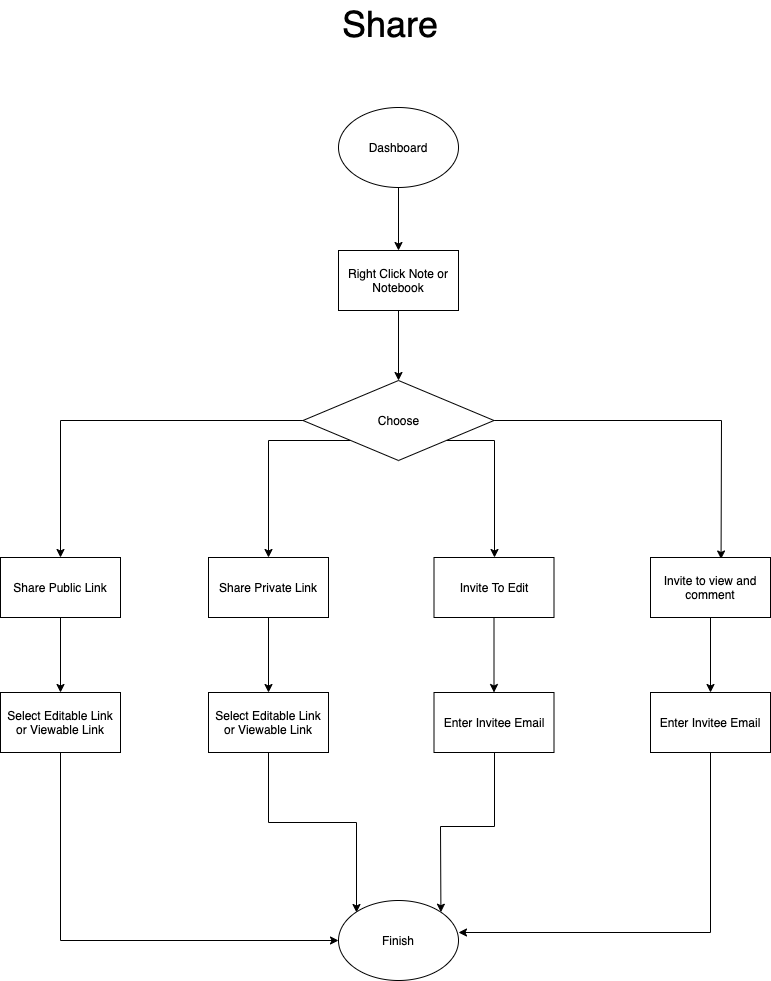

The diagram above was exported from draw.io. Its source (the exported page's mxGraphModel, read from the mxfile embedded in the PNG):
<mxGraphModel dx="3252" dy="887" grid="1" gridSize="13" guides="1" tooltips="1" connect="1" arrows="1" fold="1" page="1" pageScale="1" pageWidth="1600" pageHeight="2000" math="0" shadow="0">
  <root>
    <mxCell id="0" />
    <mxCell id="1" parent="0" />
    <mxCell id="LLeFbLI5XNArsomoLoGW-13" style="edgeStyle=orthogonalEdgeStyle;rounded=0;orthogonalLoop=1;jettySize=auto;html=1;entryX=0.5;entryY=0;entryDx=0;entryDy=0;" parent="1" source="LLeFbLI5XNArsomoLoGW-1" target="LLeFbLI5XNArsomoLoGW-6" edge="1">
      <mxGeometry relative="1" as="geometry" />
    </mxCell>
    <mxCell id="LLeFbLI5XNArsomoLoGW-1" value="Dashboard" style="ellipse;whiteSpace=wrap;html=1;" parent="1" vertex="1">
      <mxGeometry x="-975" y="169" width="120" height="80" as="geometry" />
    </mxCell>
    <mxCell id="LLeFbLI5XNArsomoLoGW-15" style="edgeStyle=orthogonalEdgeStyle;rounded=0;orthogonalLoop=1;jettySize=auto;html=1;exitX=0;exitY=0.5;exitDx=0;exitDy=0;entryX=0.5;entryY=0;entryDx=0;entryDy=0;" parent="1" source="LLeFbLI5XNArsomoLoGW-2" target="LLeFbLI5XNArsomoLoGW-3" edge="1">
      <mxGeometry relative="1" as="geometry" />
    </mxCell>
    <mxCell id="LLeFbLI5XNArsomoLoGW-16" style="edgeStyle=orthogonalEdgeStyle;rounded=0;orthogonalLoop=1;jettySize=auto;html=1;exitX=0;exitY=1;exitDx=0;exitDy=0;" parent="1" source="LLeFbLI5XNArsomoLoGW-2" target="LLeFbLI5XNArsomoLoGW-4" edge="1">
      <mxGeometry relative="1" as="geometry">
        <Array as="points">
          <mxPoint x="-1045" y="502" />
        </Array>
      </mxGeometry>
    </mxCell>
    <mxCell id="LLeFbLI5XNArsomoLoGW-17" style="edgeStyle=orthogonalEdgeStyle;rounded=0;orthogonalLoop=1;jettySize=auto;html=1;exitX=1;exitY=0.5;exitDx=0;exitDy=0;entryX=0.588;entryY=0.025;entryDx=0;entryDy=0;entryPerimeter=0;" parent="1" source="LLeFbLI5XNArsomoLoGW-2" target="LLeFbLI5XNArsomoLoGW-7" edge="1">
      <mxGeometry relative="1" as="geometry" />
    </mxCell>
    <mxCell id="LLeFbLI5XNArsomoLoGW-18" style="edgeStyle=orthogonalEdgeStyle;rounded=0;orthogonalLoop=1;jettySize=auto;html=1;exitX=1;exitY=1;exitDx=0;exitDy=0;" parent="1" source="LLeFbLI5XNArsomoLoGW-2" target="LLeFbLI5XNArsomoLoGW-5" edge="1">
      <mxGeometry relative="1" as="geometry">
        <Array as="points">
          <mxPoint x="-819" y="502" />
        </Array>
      </mxGeometry>
    </mxCell>
    <mxCell id="LLeFbLI5XNArsomoLoGW-2" value="Choose" style="rhombus;whiteSpace=wrap;html=1;" parent="1" vertex="1">
      <mxGeometry x="-1010.5" y="442" width="191" height="80" as="geometry" />
    </mxCell>
    <mxCell id="LLeFbLI5XNArsomoLoGW-30" style="edgeStyle=orthogonalEdgeStyle;rounded=0;orthogonalLoop=1;jettySize=auto;html=1;" parent="1" source="LLeFbLI5XNArsomoLoGW-3" target="LLeFbLI5XNArsomoLoGW-25" edge="1">
      <mxGeometry relative="1" as="geometry" />
    </mxCell>
    <mxCell id="LLeFbLI5XNArsomoLoGW-3" value="Share Public Link" style="rounded=0;whiteSpace=wrap;html=1;" parent="1" vertex="1">
      <mxGeometry x="-1313" y="619" width="120" height="60" as="geometry" />
    </mxCell>
    <mxCell id="LLeFbLI5XNArsomoLoGW-29" style="edgeStyle=orthogonalEdgeStyle;rounded=0;orthogonalLoop=1;jettySize=auto;html=1;entryX=0.5;entryY=0;entryDx=0;entryDy=0;" parent="1" source="LLeFbLI5XNArsomoLoGW-4" target="LLeFbLI5XNArsomoLoGW-28" edge="1">
      <mxGeometry relative="1" as="geometry" />
    </mxCell>
    <mxCell id="LLeFbLI5XNArsomoLoGW-4" value="Share Private Link" style="rounded=0;whiteSpace=wrap;html=1;" parent="1" vertex="1">
      <mxGeometry x="-1105" y="619" width="120" height="60" as="geometry" />
    </mxCell>
    <mxCell id="LLeFbLI5XNArsomoLoGW-19" style="edgeStyle=orthogonalEdgeStyle;rounded=0;orthogonalLoop=1;jettySize=auto;html=1;" parent="1" source="LLeFbLI5XNArsomoLoGW-5" target="LLeFbLI5XNArsomoLoGW-8" edge="1">
      <mxGeometry relative="1" as="geometry" />
    </mxCell>
    <mxCell id="LLeFbLI5XNArsomoLoGW-5" value="Invite To Edit" style="rounded=0;whiteSpace=wrap;html=1;" parent="1" vertex="1">
      <mxGeometry x="-879.5" y="619" width="120" height="60" as="geometry" />
    </mxCell>
    <mxCell id="LLeFbLI5XNArsomoLoGW-14" style="edgeStyle=orthogonalEdgeStyle;rounded=0;orthogonalLoop=1;jettySize=auto;html=1;" parent="1" source="LLeFbLI5XNArsomoLoGW-6" target="LLeFbLI5XNArsomoLoGW-2" edge="1">
      <mxGeometry relative="1" as="geometry" />
    </mxCell>
    <mxCell id="LLeFbLI5XNArsomoLoGW-6" value="Right Click Note or Notebook" style="rounded=0;whiteSpace=wrap;html=1;" parent="1" vertex="1">
      <mxGeometry x="-975" y="312" width="120" height="60" as="geometry" />
    </mxCell>
    <mxCell id="LLeFbLI5XNArsomoLoGW-20" style="edgeStyle=orthogonalEdgeStyle;rounded=0;orthogonalLoop=1;jettySize=auto;html=1;" parent="1" source="LLeFbLI5XNArsomoLoGW-7" target="LLeFbLI5XNArsomoLoGW-10" edge="1">
      <mxGeometry relative="1" as="geometry" />
    </mxCell>
    <mxCell id="LLeFbLI5XNArsomoLoGW-7" value="Invite to view and comment" style="rounded=0;whiteSpace=wrap;html=1;" parent="1" vertex="1">
      <mxGeometry x="-663" y="619" width="120" height="60" as="geometry" />
    </mxCell>
    <mxCell id="LLeFbLI5XNArsomoLoGW-21" style="edgeStyle=orthogonalEdgeStyle;rounded=0;orthogonalLoop=1;jettySize=auto;html=1;entryX=1;entryY=0;entryDx=0;entryDy=0;" parent="1" source="LLeFbLI5XNArsomoLoGW-8" target="LLeFbLI5XNArsomoLoGW-11" edge="1">
      <mxGeometry relative="1" as="geometry" />
    </mxCell>
    <mxCell id="LLeFbLI5XNArsomoLoGW-8" value="Enter Invitee Email" style="rounded=0;whiteSpace=wrap;html=1;" parent="1" vertex="1">
      <mxGeometry x="-879.5" y="754" width="120" height="60" as="geometry" />
    </mxCell>
    <mxCell id="LLeFbLI5XNArsomoLoGW-22" style="edgeStyle=orthogonalEdgeStyle;rounded=0;orthogonalLoop=1;jettySize=auto;html=1;entryX=0.996;entryY=0.394;entryDx=0;entryDy=0;entryPerimeter=0;" parent="1" source="LLeFbLI5XNArsomoLoGW-10" target="LLeFbLI5XNArsomoLoGW-11" edge="1">
      <mxGeometry relative="1" as="geometry">
        <Array as="points">
          <mxPoint x="-603" y="994" />
        </Array>
      </mxGeometry>
    </mxCell>
    <mxCell id="LLeFbLI5XNArsomoLoGW-10" value="Enter Invitee Email" style="rounded=0;whiteSpace=wrap;html=1;" parent="1" vertex="1">
      <mxGeometry x="-663" y="754" width="120" height="60" as="geometry" />
    </mxCell>
    <mxCell id="LLeFbLI5XNArsomoLoGW-11" value="Finish" style="ellipse;whiteSpace=wrap;html=1;" parent="1" vertex="1">
      <mxGeometry x="-975" y="962" width="120" height="80" as="geometry" />
    </mxCell>
    <mxCell id="LLeFbLI5XNArsomoLoGW-12" value="&lt;font style=&quot;font-size: 36px&quot;&gt;Share&lt;/font&gt;" style="text;html=1;resizable=0;points=[];autosize=1;align=left;verticalAlign=top;spacingTop=-4;" parent="1" vertex="1">
      <mxGeometry x="-973.5" y="62" width="117" height="26" as="geometry" />
    </mxCell>
    <mxCell id="LLeFbLI5XNArsomoLoGW-31" style="edgeStyle=orthogonalEdgeStyle;rounded=0;orthogonalLoop=1;jettySize=auto;html=1;entryX=0;entryY=0.5;entryDx=0;entryDy=0;" parent="1" source="LLeFbLI5XNArsomoLoGW-25" target="LLeFbLI5XNArsomoLoGW-11" edge="1">
      <mxGeometry relative="1" as="geometry">
        <Array as="points">
          <mxPoint x="-1253" y="1002" />
        </Array>
      </mxGeometry>
    </mxCell>
    <mxCell id="LLeFbLI5XNArsomoLoGW-25" value="Select Editable Link or Viewable Link" style="rounded=0;whiteSpace=wrap;html=1;" parent="1" vertex="1">
      <mxGeometry x="-1313" y="754" width="120" height="60" as="geometry" />
    </mxCell>
    <mxCell id="LLeFbLI5XNArsomoLoGW-32" style="edgeStyle=orthogonalEdgeStyle;rounded=0;orthogonalLoop=1;jettySize=auto;html=1;entryX=0;entryY=0;entryDx=0;entryDy=0;" parent="1" source="LLeFbLI5XNArsomoLoGW-28" target="LLeFbLI5XNArsomoLoGW-11" edge="1">
      <mxGeometry relative="1" as="geometry">
        <Array as="points">
          <mxPoint x="-1045" y="884" />
          <mxPoint x="-957" y="884" />
        </Array>
      </mxGeometry>
    </mxCell>
    <mxCell id="LLeFbLI5XNArsomoLoGW-28" value="Select Editable Link or Viewable Link" style="rounded=0;whiteSpace=wrap;html=1;" parent="1" vertex="1">
      <mxGeometry x="-1105" y="754" width="120" height="60" as="geometry" />
    </mxCell>
  </root>
</mxGraphModel>